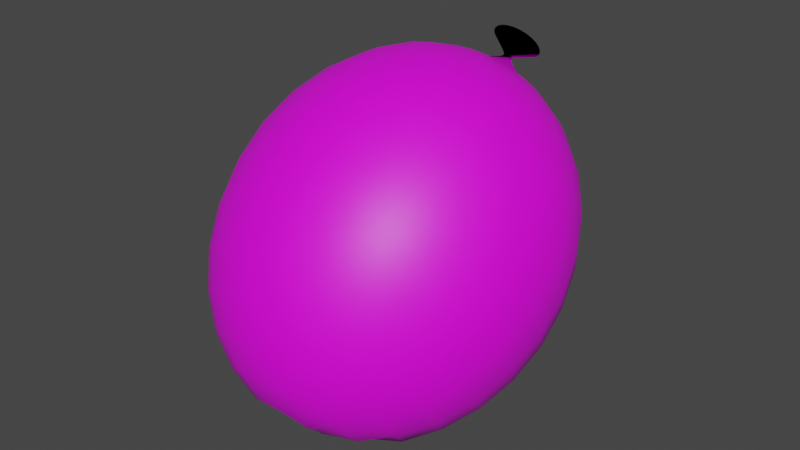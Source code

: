 # Source: Baloonfire.blend  (saved by Blender 3.6.11; exported with 4.5.12 LTS)
import bpy
from mathutils import Matrix  # noqa: F401  (used for matrix-valued properties, if any)

bpy.ops.wm.read_factory_settings(use_empty=True)
scene = bpy.context.scene
scene.name = 'Scene'

# ---- collections
col_collection = bpy.data.collections.new('Collection'); scene.collection.children.link(col_collection)

# ---- images (referenced by path relative to the original .blend; pixels are not part of the script)
import os
ASSET_DIR = os.environ.get("B2B_ASSET_DIR", "")  # directory of the original .blend (textures are referenced by path, not embedded)
HERE = os.path.dirname(os.path.abspath(__file__))  # packed textures are extracted next to this script under _unpacked/

def load_image(name, relpath, width, height, colorspace="sRGB"):
    """Load a texture the original file referenced (path relative to the .blend, or extracted next to this script)."""
    p = next((c for c in (os.path.join(HERE, relpath), os.path.join(ASSET_DIR, relpath)) if relpath and os.path.exists(c)), "")
    if p:
        img = bpy.data.images.load(p, check_existing=True)
        img.name = name
    else:  # same state as the original file: an image datablock whose file is absent (Cycles renders it pink)
        img = bpy.data.images.new(name, width, height)
        img.source = "FILE"
        img.filepath = "//" + (relpath or name)
    img.colorspace_settings.name = colorspace
    return img
img_dungeons_2_texture_01_a_png = load_image('Dungeons_2_Texture_01_A.png', 'Dungeons_2_Texture_01_A.png', 1024, 1024, 'sRGB')

# ---- materials (node trees are filled in below, after node groups)
mat_material = bpy.data.materials.new('Material')
mat_material.alpha_threshold = 0.0
mat_material.use_transparent_shadow = False
mat_material.roughness = 0.5
mat_material.line_color = (0.0, 0.0, 0.0, 1.0)

# ---- material node trees
mat_material.use_nodes = True; mat_material.node_tree.nodes.clear()
_N = mat_material.node_tree.nodes; _L = mat_material.node_tree.links
n0 = _N.new('ShaderNodeOutputMaterial'); n0.name = 'Material Output'; n0.location = (300, 300)
n1 = _N.new('ShaderNodeBsdfPrincipled'); n1.name = 'Principled BSDF'; n1.location = (10, 300)
n1.distribution = 'GGX'
n1.subsurface_method = 'RANDOM_WALK_SKIN'
n1.inputs[3].default_value = 1.45
n1.inputs[27].default_value = (0.0, 0.0, 0.0, 1.0)
n1.inputs[28].default_value = 1.0
n2 = _N.new('ShaderNodeTexImage'); n2.name = 'Image Texture'; n2.location = (-357, 132)
n2.image = img_dungeons_2_texture_01_a_png
_L.new(n1.outputs[0], n0.inputs[0])
_L.new(n2.outputs[0], n1.inputs[0])
n0.is_active_output = True

# ---- world
world_world = bpy.data.worlds.new('World'); scene.world = world_world
world_world.use_nodes = True; world_world.node_tree.nodes.clear()
_N = world_world.node_tree.nodes; _L = world_world.node_tree.links
n0 = _N.new('ShaderNodeOutputWorld'); n0.name = 'World Output'; n0.location = (300, 300)
n1 = _N.new('ShaderNodeBackground'); n1.name = 'Background'; n1.location = (10, 300)
n1.inputs[0].default_value = (0.05088, 0.05088, 0.05088, 1.0)
_L.new(n1.outputs[0], n0.inputs[0])
n0.is_active_output = True
world_world.color = (0.05088, 0.05088, 0.05088)
world_world.use_sun_shadow = False
world_world.sun_shadow_jitter_overblur = 0.0

# ---- meshes
me_sphere = bpy.data.meshes.new('Sphere')
me_sphere.from_pydata([(0.0, 0.9079, 0.5812), (0.0, 1.029, 0.2337), (0.0, 0.9606, -0.1499), (0.0, 0.8575, -0.3345), (0.0, 0.714, -0.5034), (-0.005998, 0.5196, -0.6356), (0.002379, 0.2659, -0.6895), (0.005869, 0.03591, -0.7267), (0.009304, -0.1829, -0.7526), (0.009352, -0.3862, -0.7627), (0.008153, -0.5716, -0.7396), (0.00518, -0.738, -0.696), (0.05609, 0.9025, 0.5858), (0.1097, 0.9812, 0.4251), (0.1586, 1.014, 0.2469), (0.2005, 0.9994, 0.05897), (0.2337, 0.9382, -0.1305), (0.2566, 0.8329, -0.3132), (0.2585, 0.6627, -0.4595), (0.2663, 0.5211, -0.6285), (0.239, 0.2504, -0.6869), (0.2106, 0.02023, -0.7179), (0.1793, -0.1962, -0.7462), (0.1393, -0.3973, -0.7549), (0.09866, -0.5798, -0.7501), (0.05018, -0.7431, -0.7008), (0.108, 0.8868, 0.5994), (0.2113, 0.9504, 0.4518), (0.3054, 0.9694, 0.2854), (0.3861, 0.9431, 0.1077), (0.45, 0.8726, -0.07372), (0.4942, 0.761, -0.2508), (0.5167, 0.613, -0.4159), (0.525, 0.441, -0.5659), (0.47, 0.2023, -0.6369), (0.4191, -0.01945, -0.7015), (0.3538, -0.2312, -0.7425), (0.27, -0.4282, -0.7466), (0.186, -0.6035, -0.7418), (0.0952, -0.7606, -0.7096), (0.1519, 0.8619, 0.621), (0.2973, 0.9016, 0.494), (0.4296, 0.899, 0.3464), (0.5431, 0.854, 0.1848), (0.6329, 0.7688, 0.01617), (0.6951, 0.6469, -0.1521), (0.7268, 0.4938, -0.3127), (0.7268, 0.3161, -0.4585), (0.6951, 0.1216, -0.5832), (0.6329, -0.08123, -0.6814), (0.5431, -0.2835, -0.7487), (0.4017, -0.4802, -0.7369), (0.2672, -0.6458, -0.7259), (0.1376, -0.791, -0.7135), (0.1846, 0.8296, 0.649), (0.3611, 0.8385, 0.5486), (0.5219, 0.8077, 0.4254), (0.6598, 0.7387, 0.2847), (0.7689, 0.6344, 0.1325), (0.8444, 0.4993, -0.02431), (0.883, 0.3395, -0.179), (0.883, 0.1618, -0.3249), (0.8444, -0.02601, -0.4554), (0.7689, -0.2156, -0.565), (0.6598, -0.3988, -0.6489), (0.5219, -0.5676, -0.7033), (0.3404, -0.7063, -0.7), (0.1732, -0.8217, -0.6979), (0.2036, 0.7924, 0.6812), (0.3982, 0.7657, 0.6117), (0.5755, 0.7025, 0.5165), (0.7276, 0.6057, 0.3998), (0.8479, 0.4793, 0.2668), (0.9312, 0.3291, 0.1231), (0.9737, 0.1614, -0.0249), (0.9737, -0.01627, -0.1707), (0.9312, -0.1963, -0.308), (0.8479, -0.3707, -0.4308), (0.7276, -0.5319, -0.5337), (0.5755, -0.6728, -0.6122), (0.3982, -0.7874, -0.6629), (0.193, -0.8578, -0.671), (0.2074, 0.753, 0.7153), (0.4058, 0.6886, 0.6784), (0.5864, 0.5911, 0.613), (0.7414, 0.4648, 0.5218), (0.864, 0.3152, 0.4089), (0.9488, 0.1488, 0.2792), (0.9922, -0.02706, 0.1383), (0.9922, -0.2048, -0.00753), (0.9488, -0.3765, -0.152), (0.864, -0.5348, -0.2887), (0.7414, -0.6727, -0.4117), (0.5864, -0.7842, -0.5157), (0.4058, -0.8645, -0.5961), (0.1991, -0.8988, -0.6413), (0.1959, 0.7143, 0.7488), (0.3833, 0.6129, 0.7439), (0.5538, 0.4818, 0.7076), (0.7002, 0.3266, 0.6415), (0.816, 0.1541, 0.5483), (0.8961, -0.02808, 0.4323), (0.9371, -0.212, 0.2985), (0.9371, -0.3897, 0.1526), (0.8961, -0.5534, 0.001192), (0.816, -0.6959, -0.1492), (0.7002, -0.8109, -0.2921), (0.5538, -0.8935, -0.4211), (0.3833, -0.9401, -0.5306), (0.1959, -0.9486, -0.6159), (0.1699, 0.6792, 0.7791), (0.3323, 0.5443, 0.8033), (0.4802, 0.3826, 0.7935), (0.6071, 0.2012, 0.75), (0.7075, 0.008048, 0.6748), (0.777, -0.1885, 0.5712), (0.8125, -0.3798, 0.4437), (0.8125, -0.5575, 0.2979), (0.777, -0.7138, 0.1401), (0.7075, -0.842, -0.02276), (0.6071, -0.9363, -0.1835), (0.4802, -0.9927, -0.3352), (0.3323, -1.009, -0.4712), (0.1699, -0.9836, -0.5855), (0.1312, 0.6504, 0.8041), (0.2567, 0.4879, 0.8522), (0.3709, 0.301, 0.8641), (0.469, 0.09806, 0.8393), (0.5465, -0.1122, 0.7789), (0.6002, -0.3205, 0.6855), (0.6276, -0.5179, 0.5633), (0.6276, -0.6956, 0.4174), (0.6002, -0.8459, 0.2544), (0.5465, -0.9622, 0.08135), (0.469, -1.039, -0.09421), (0.3709, -1.074, -0.2646), (0.2567, -1.065, -0.4223), (0.1312, -1.013, -0.5605), (0.08283, 0.6298, 0.8219), (0.162, 0.4477, 0.887), (0.2342, 0.243, 0.9144), (0.2961, 0.02471, 0.9029), (0.345, -0.1977, 0.8529), (0.3789, -0.4144, 0.7668), (0.3962, -0.616, 0.6483), (0.3962, -0.7937, 0.5024), (0.3789, -0.9397, 0.3357), (0.345, -1.048, 0.1554), (0.2961, -1.113, -0.03069), (0.2342, -1.132, -0.2143), (0.162, -1.105, -0.3876), (0.08283, -1.033, -0.5428), (0.02831, 0.6192, 0.8311), (0.05538, 0.4269, 0.905), (0.08004, 0.2129, 0.9405), (0.1012, -0.01338, 0.9358), (0.1179, -0.2421, 0.8914), (0.1295, -0.4632, 0.809), (0.1354, -0.667, 0.6924), (0.1354, -0.8447, 0.5466), (0.1295, -0.9885, 0.3779), (0.1179, -1.092, 0.1938), (0.1012, -1.151, 0.002284), (0.08004, -1.162, -0.1883), (0.05538, -1.126, -0.3695), (0.02831, -1.044, -0.5335), (-0.02831, 0.6192, 0.8311), (-0.05538, 0.4269, 0.905), (-0.08004, 0.2129, 0.9405), (-0.1012, -0.01338, 0.9358), (-0.1179, -0.2421, 0.8914), (-0.1295, -0.4632, 0.809), (-0.1354, -0.667, 0.6924), (-0.1354, -0.8447, 0.5466), (-0.1295, -0.9885, 0.3779), (-0.1179, -1.092, 0.1938), (-0.1012, -1.151, 0.002284), (-0.08004, -1.162, -0.1883), (-0.05538, -1.126, -0.3695), (-0.02831, -1.044, -0.5335), (-0.08283, 0.6298, 0.8219), (-0.162, 0.4477, 0.887), (-0.2342, 0.243, 0.9144), (-0.2961, 0.02471, 0.9029), (-0.345, -0.1977, 0.8529), (-0.3789, -0.4144, 0.7668), (-0.3962, -0.616, 0.6483), (-0.3962, -0.7937, 0.5024), (-0.3789, -0.9397, 0.3357), (-0.345, -1.048, 0.1554), (-0.2961, -1.113, -0.03069), (-0.2342, -1.132, -0.2143), (-0.162, -1.105, -0.3876), (-0.08283, -1.033, -0.5428), (0.00284, -0.8901, -0.635), (-0.1312, 0.6504, 0.8041), (-0.2567, 0.4879, 0.8522), (-0.3709, 0.301, 0.8641), (-0.469, 0.09806, 0.8393), (-0.5465, -0.1122, 0.7789), (-0.6002, -0.3205, 0.6855), (-0.6276, -0.5179, 0.5633), (-0.6276, -0.6956, 0.4174), (-0.6002, -0.8459, 0.2544), (-0.5465, -0.9622, 0.08135), (-0.469, -1.039, -0.09421), (-0.3709, -1.074, -0.2646), (-0.2567, -1.065, -0.4223), (-0.1312, -1.012, -0.5605), (-0.1699, 0.6792, 0.7791), (-0.3323, 0.5443, 0.8033), (-0.4802, 0.3826, 0.7935), (-0.6071, 0.2012, 0.75), (-0.7075, 0.008048, 0.6748), (-0.777, -0.1885, 0.5712), (-0.8125, -0.3798, 0.4437), (-0.8125, -0.5575, 0.2979), (-0.777, -0.7138, 0.1401), (-0.7075, -0.842, -0.02276), (-0.6071, -0.9363, -0.1835), (-0.4802, -0.9927, -0.3352), (-0.3323, -1.009, -0.4712), (-0.1637, -0.9646, -0.5718), (-0.1959, 0.7143, 0.7488), (-0.3833, 0.6129, 0.7439), (-0.5538, 0.4818, 0.7076), (-0.7002, 0.3266, 0.6415), (-0.816, 0.1541, 0.5483), (-0.8961, -0.02808, 0.4323), (-0.9371, -0.212, 0.2985), (-0.9371, -0.3897, 0.1526), (-0.8961, -0.5534, 0.001191), (-0.816, -0.6959, -0.1492), (-0.7002, -0.8109, -0.2921), (-0.5538, -0.8935, -0.4211), (-0.3833, -0.9401, -0.5306), (-0.1853, -0.9206, -0.5933), (-0.2074, 0.753, 0.7153), (-0.4058, 0.6886, 0.6784), (-0.5864, 0.5911, 0.613), (-0.7414, 0.4648, 0.5218), (-0.864, 0.3152, 0.4089), (-0.9488, 0.1488, 0.2792), (-0.9922, -0.02706, 0.1383), (-0.9922, -0.2048, -0.00753), (-0.9488, -0.3765, -0.152), (-0.864, -0.5348, -0.2887), (-0.7414, -0.6727, -0.4117), (-0.5864, -0.7842, -0.5157), (-0.3963, -0.8553, -0.5884), (-0.1945, -0.8805, -0.6218), (-0.2036, 0.7924, 0.6812), (-0.3982, 0.7657, 0.6117), (-0.5755, 0.7025, 0.5165), (-0.7276, 0.6057, 0.3998), (-0.8479, 0.4793, 0.2668), (-0.9312, 0.3291, 0.1231), (-0.9737, 0.1614, -0.0249), (-0.9737, -0.01627, -0.1707), (-0.9312, -0.1963, -0.308), (-0.8479, -0.3707, -0.4308), (-0.7276, -0.5319, -0.5337), (-0.562, -0.6692, -0.6023), (-0.3708, -0.7675, -0.6353), (-0.1883, -0.842, -0.6507), (-0.1846, 0.8296, 0.649), (-0.3611, 0.8385, 0.5486), (-0.5219, 0.8077, 0.4254), (-0.6598, 0.7387, 0.2847), (-0.7689, 0.6344, 0.1325), (-0.8444, 0.4993, -0.02431), (-0.883, 0.3395, -0.179), (-0.883, 0.1618, -0.3249), (-0.8444, -0.02601, -0.4554), (-0.7655, -0.2167, -0.5629), (-0.6102, -0.4071, -0.6054), (-0.4633, -0.5654, -0.6437), (-0.3159, -0.6948, -0.6692), (-0.1619, -0.8061, -0.6713), (-0.1519, 0.8619, 0.621), (-0.2973, 0.9016, 0.494), (-0.4296, 0.899, 0.3464), (-0.5431, 0.854, 0.1848), (-0.6329, 0.7688, 0.01617), (-0.6951, 0.6469, -0.1521), (-0.7268, 0.4938, -0.3127), (-0.7268, 0.3161, -0.4585), (-0.6951, 0.1216, -0.5832), (-0.5904, -0.107, -0.6332), (-0.4745, -0.3105, -0.6636), (-0.3596, -0.4879, -0.6846), (-0.245, -0.6403, -0.6943), (-0.1247, -0.7776, -0.6845), (-0.108, 0.8868, 0.5994), (-0.2113, 0.9504, 0.4518), (-0.3054, 0.9694, 0.2854), (-0.3861, 0.9431, 0.1077), (-0.45, 0.8726, -0.07372), (-0.4942, 0.761, -0.2508), (-0.5167, 0.613, -0.4159), (-0.5173, 0.4355, -0.5619), (-0.4645, 0.1987, -0.6357), (-0.4079, -0.02465, -0.6954), (-0.33, -0.2394, -0.7152), (-0.2479, -0.4321, -0.7222), (-0.1658, -0.6034, -0.7133), (-0.08273, -0.7554, -0.689), (-0.05609, 0.9025, 0.5858), (-0.1097, 0.9812, 0.4251), (-0.1586, 1.014, 0.2469), (-0.2005, 0.9994, 0.05897), (-0.2337, 0.9382, -0.1305), (-0.2566, 0.8329, -0.3132), (-0.2683, 0.6884, -0.4811), (-0.2708, 0.5102, -0.6321), (-0.2336, 0.2559, -0.6873), (-0.1992, 0.02288, -0.724), (-0.1613, -0.1991, -0.7432), (-0.1214, -0.4003, -0.7442), (-0.08027, -0.58, -0.7254), (-0.03907, -0.7419, -0.6911), (2.533e-07, 0.9917, 0.416), (2.98e-07, 1.019, 0.04233), (-0.007226, 0.853, 0.9629), (2.925e-08, 0.8939, 0.8143), (-0.04874, 0.8584, 0.9583), (-0.08664, 0.8714, 0.947), (-0.1181, 0.891, 0.93), (-0.1408, 0.9158, 0.9085), (-0.1531, 0.944, 0.8841), (-0.154, 0.9734, 0.8586), (-0.1435, 1.002, 0.8339), (-0.1224, 1.027, 0.8119), (-0.09214, 1.048, 0.7941), (-0.05508, 1.062, 0.7818), (-0.01393, 1.069, 0.7761), (0.02825, 1.067, 0.7773), (0.06833, 1.058, 0.7853), (0.1033, 1.042, 0.7996), (0.1307, 1.019, 0.819), (0.1484, 0.9925, 0.8422), (0.155, 0.9634, 0.8674), (0.1502, 0.9341, 0.8927), (0.1342, 0.9069, 0.9163), (0.1083, 0.8836, 0.9364), (0.0743, 0.8661, 0.9516), (0.03483, 0.8557, 0.9606)], [], [(9, 8, 22, 23), (2, 322, 15, 16), (10, 9, 23, 24), (3, 2, 16, 17), (11, 10, 24, 25), (4, 3, 17, 18), (194, 11, 25), (5, 4, 18, 19), (68, 54, 328, 329), (6, 5, 19, 20), (321, 0, 12, 13), (7, 6, 20, 21), (1, 321, 13, 14), (8, 7, 21, 22), (322, 1, 14, 15), (15, 14, 28, 29), (23, 22, 36, 37), (16, 15, 29, 30), (24, 23, 37, 38), (17, 16, 30, 31), (25, 24, 38, 39), (18, 17, 31, 32), (194, 25, 39), (19, 18, 32, 33), (26, 12, 325, 326), (20, 19, 33, 34), (13, 12, 26, 27), (21, 20, 34, 35), (14, 13, 27, 28), (22, 21, 35, 36), (35, 34, 48, 49), (28, 27, 41, 42), (36, 35, 49, 50), (29, 28, 42, 43), (37, 36, 50, 51), (30, 29, 43, 44), (38, 37, 51, 52), (31, 30, 44, 45), (39, 38, 52, 53), (32, 31, 45, 46), (194, 39, 53), (33, 32, 46, 47), (0, 307, 346, 323), (34, 33, 47, 48), (27, 26, 40, 41), (48, 47, 61, 62), (41, 40, 54, 55), (49, 48, 62, 63), (42, 41, 55, 56), (50, 49, 63, 64), (43, 42, 56, 57), (51, 50, 64, 65), (44, 43, 57, 58), (52, 51, 65, 66), (45, 44, 58, 59), (53, 52, 66, 67), (46, 45, 59, 60), (194, 53, 67), (47, 46, 60, 61), (195, 180, 337, 338), (194, 67, 81), (61, 60, 74, 75), (307, 293, 345, 346), (62, 61, 75, 76), (55, 54, 68, 69), (63, 62, 76, 77), (56, 55, 69, 70), (64, 63, 77, 78), (57, 56, 70, 71), (65, 64, 78, 79), (58, 57, 71, 72), (66, 65, 79, 80), (59, 58, 72, 73), (67, 66, 80, 81), (60, 59, 73, 74), (73, 72, 86, 87), (81, 80, 94, 95), (74, 73, 87, 88), (194, 81, 95), (75, 74, 88, 89), (293, 279, 344, 345), (76, 75, 89, 90), (69, 68, 82, 83), (77, 76, 90, 91), (70, 69, 83, 84), (78, 77, 91, 92), (71, 70, 84, 85), (79, 78, 92, 93), (72, 71, 85, 86), (80, 79, 93, 94), (93, 92, 106, 107), (86, 85, 99, 100), (94, 93, 107, 108), (87, 86, 100, 101), (95, 94, 108, 109), (88, 87, 101, 102), (194, 95, 109), (89, 88, 102, 103), (124, 110, 332, 333), (90, 89, 103, 104), (83, 82, 96, 97), (91, 90, 104, 105), (84, 83, 97, 98), (92, 91, 105, 106), (85, 84, 98, 99), (98, 97, 111, 112), (106, 105, 119, 120), (99, 98, 112, 113), (107, 106, 120, 121), (100, 99, 113, 114), (108, 107, 121, 122), (101, 100, 114, 115), (109, 108, 122, 123), (102, 101, 115, 116), (194, 109, 123), (103, 102, 116, 117), (265, 251, 342, 343), (104, 103, 117, 118), (97, 96, 110, 111), (105, 104, 118, 119), (118, 117, 131, 132), (111, 110, 124, 125), (119, 118, 132, 133), (112, 111, 125, 126), (120, 119, 133, 134), (113, 112, 126, 127), (121, 120, 134, 135), (114, 113, 127, 128), (122, 121, 135, 136), (115, 114, 128, 129), (123, 122, 136, 137), (116, 115, 129, 130), (194, 123, 137), (117, 116, 130, 131), (223, 209, 339, 340), (194, 137, 151), (131, 130, 144, 145), (251, 237, 341, 342), (132, 131, 145, 146), (125, 124, 138, 139), (133, 132, 146, 147), (126, 125, 139, 140), (134, 133, 147, 148), (127, 126, 140, 141), (135, 134, 148, 149), (128, 127, 141, 142), (136, 135, 149, 150), (129, 128, 142, 143), (137, 136, 150, 151), (130, 129, 143, 144), (151, 150, 164, 165), (144, 143, 157, 158), (194, 151, 165), (145, 144, 158, 159), (209, 195, 338, 339), (146, 145, 159, 160), (139, 138, 152, 153), (147, 146, 160, 161), (140, 139, 153, 154), (148, 147, 161, 162), (141, 140, 154, 155), (149, 148, 162, 163), (142, 141, 155, 156), (150, 149, 163, 164), (143, 142, 156, 157), (156, 155, 169, 170), (164, 163, 177, 178), (157, 156, 170, 171), (165, 164, 178, 179), (158, 157, 171, 172), (194, 165, 179), (159, 158, 172, 173), (237, 223, 340, 341), (160, 159, 173, 174), (153, 152, 166, 167), (161, 160, 174, 175), (154, 153, 167, 168), (162, 161, 175, 176), (155, 154, 168, 169), (163, 162, 176, 177), (176, 175, 189, 190), (169, 168, 182, 183), (177, 176, 190, 191), (170, 169, 183, 184), (178, 177, 191, 192), (171, 170, 184, 185), (179, 178, 192, 193), (172, 171, 185, 186), (194, 179, 193), (173, 172, 186, 187), (279, 265, 343, 344), (174, 173, 187, 188), (167, 166, 180, 181), (175, 174, 188, 189), (168, 167, 181, 182), (181, 180, 195, 196), (189, 188, 203, 204), (182, 181, 196, 197), (190, 189, 204, 205), (183, 182, 197, 198), (191, 190, 205, 206), (184, 183, 198, 199), (192, 191, 206, 207), (185, 184, 199, 200), (193, 192, 207, 208), (186, 185, 200, 201), (194, 193, 208), (187, 186, 201, 202), (180, 166, 336, 337), (188, 187, 202, 203), (202, 201, 215, 216), (12, 0, 323, 325), (203, 202, 216, 217), (196, 195, 209, 210), (204, 203, 217, 218), (197, 196, 210, 211), (205, 204, 218, 219), (198, 197, 211, 212), (206, 205, 219, 220), (199, 198, 212, 213), (207, 206, 220, 221), (200, 199, 213, 214), (208, 207, 221, 222), (201, 200, 214, 215), (194, 208, 222), (222, 221, 235, 236), (215, 214, 228, 229), (194, 222, 236), (216, 215, 229, 230), (54, 40, 327, 328), (217, 216, 230, 231), (210, 209, 223, 224), (218, 217, 231, 232), (211, 210, 224, 225), (219, 218, 232, 233), (212, 211, 225, 226), (220, 219, 233, 234), (213, 212, 226, 227), (221, 220, 234, 235), (214, 213, 227, 228), (235, 234, 248, 249), (228, 227, 241, 242), (236, 235, 249, 250), (229, 228, 242, 243), (194, 236, 250), (230, 229, 243, 244), (138, 124, 333, 334), (231, 230, 244, 245), (224, 223, 237, 238), (232, 231, 245, 246), (225, 224, 238, 239), (233, 232, 246, 247), (226, 225, 239, 240), (234, 233, 247, 248), (227, 226, 240, 241), (240, 239, 253, 254), (248, 247, 261, 262), (241, 240, 254, 255), (249, 248, 262, 263), (242, 241, 255, 256), (250, 249, 263, 264), (243, 242, 256, 257), (194, 250, 264), (244, 243, 257, 258), (166, 152, 335, 336), (245, 244, 258, 259), (238, 237, 251, 252), (246, 245, 259, 260), (239, 238, 252, 253), (247, 246, 260, 261), (260, 259, 273, 274), (253, 252, 266, 267), (261, 260, 274, 275), (254, 253, 267, 268), (262, 261, 275, 276), (255, 254, 268, 269), (263, 262, 276, 277), (256, 255, 269, 270), (264, 263, 277, 278), (257, 256, 270, 271), (194, 264, 278), (258, 257, 271, 272), (110, 96, 331, 332), (259, 258, 272, 273), (252, 251, 265, 266), (152, 138, 334, 335), (273, 272, 286, 287), (266, 265, 279, 280), (274, 273, 287, 288), (267, 266, 280, 281), (275, 274, 288, 289), (268, 267, 281, 282), (276, 275, 289, 290), (269, 268, 282, 283), (277, 276, 290, 291), (270, 269, 283, 284), (278, 277, 291, 292), (271, 270, 284, 285), (194, 278, 292), (272, 271, 285, 286), (285, 284, 298, 299), (194, 292, 306), (286, 285, 299, 300), (96, 82, 330, 331), (287, 286, 300, 301), (280, 279, 293, 294), (288, 287, 301, 302), (281, 280, 294, 295), (289, 288, 302, 303), (282, 281, 295, 296), (290, 289, 303, 304), (283, 282, 296, 297), (291, 290, 304, 305), (284, 283, 297, 298), (292, 291, 305, 306), (305, 304, 318, 319), (298, 297, 311, 312), (306, 305, 319, 320), (299, 298, 312, 313), (194, 306, 320), (300, 299, 313, 314), (82, 68, 329, 330), (301, 300, 314, 315), (294, 293, 307, 308), (302, 301, 315, 316), (295, 294, 308, 309), (303, 302, 316, 317), (296, 295, 309, 310), (304, 303, 317, 318), (297, 296, 310, 311), (318, 317, 8, 9), (311, 310, 322, 2), (319, 318, 9, 10), (312, 311, 2, 3), (320, 319, 10, 11), (313, 312, 3, 4), (194, 320, 11), (314, 313, 4, 5), (40, 26, 326, 327), (315, 314, 5, 6), (308, 307, 0, 321), (316, 315, 6, 7), (309, 308, 321, 1), (317, 316, 7, 8), (310, 309, 1, 322), (323, 324, 325), (325, 324, 326), (326, 324, 327), (327, 324, 328), (328, 324, 329), (329, 324, 330), (330, 324, 331), (331, 324, 332), (332, 324, 333), (333, 324, 334), (334, 324, 335), (335, 324, 336), (336, 324, 337), (337, 324, 338), (338, 324, 339), (339, 324, 340), (340, 324, 341), (341, 324, 342), (342, 324, 343), (343, 324, 344), (344, 324, 345), (345, 324, 346), (346, 324, 323)])
me_sphere.polygons.foreach_set('use_smooth', [True] * 368)
_uv = me_sphere.uv_layers.new(name='UVMap')
_uv.uv.foreach_set('vector', [0.1404, 0.4634, 0.1404, 0.4636, 0.1403, 0.4636, 0.1403, 0.4634, 0.1404, 0.4648, 0.1404, 0.465, 0.1403, 0.465, 0.1403, 0.4648, 0.1404, 0.4632, 0.1404, 0.4634, 0.1403, 0.4634, 0.1403, 0.4632, 0.1404, 0.4646, 0.1404, 0.4648, 0.1403, 0.4648, 0.1403, 0.4646, 0.1404, 0.463, 0.1404, 0.4632, 0.1403, 0.4632, 0.1403, 0.463, 0.1404, 0.4644, 0.1404, 0.4646, 0.1403, 0.4646, 0.1403, 0.4644, 0.1403, 0.4628, 0.1404, 0.463, 0.1403, 0.463, 0.1404, 0.4642, 0.1404, 0.4644, 0.1403, 0.4644, 0.1403, 0.4642, 0.1397, 0.4656, 0.1399, 0.4656, 0.1399, 0.4656, 0.1397, 0.4656, 0.1404, 0.464, 0.1404, 0.4642, 0.1403, 0.4642, 0.1403, 0.464, 0.1404, 0.4654, 0.1404, 0.4656, 0.1403, 0.4656, 0.1403, 0.4654, 0.1404, 0.4638, 0.1404, 0.464, 0.1403, 0.464, 0.1403, 0.4638, 0.1404, 0.4652, 0.1404, 0.4654, 0.1403, 0.4654, 0.1403, 0.4652, 0.1404, 0.4636, 0.1404, 0.4638, 0.1403, 0.4638, 0.1403, 0.4636, 0.1404, 0.465, 0.1404, 0.4652, 0.1403, 0.4652, 0.1403, 0.465, 0.1403, 0.465, 0.1403, 0.4652, 0.1401, 0.4652, 0.1401, 0.465, 0.1403, 0.4634, 0.1403, 0.4636, 0.1401, 0.4636, 0.1401, 0.4634, 0.1403, 0.4648, 0.1403, 0.465, 0.1401, 0.465, 0.1401, 0.4648, 0.1403, 0.4632, 0.1403, 0.4634, 0.1401, 0.4634, 0.1401, 0.4632, 0.1403, 0.4646, 0.1403, 0.4648, 0.1401, 0.4648, 0.1401, 0.4646, 0.1403, 0.463, 0.1403, 0.4632, 0.1401, 0.4632, 0.1401, 0.463, 0.1403, 0.4644, 0.1403, 0.4646, 0.1401, 0.4646, 0.1401, 0.4644, 0.1402, 0.4628, 0.1403, 0.463, 0.1401, 0.463, 0.1403, 0.4642, 0.1403, 0.4644, 0.1401, 0.4644, 0.1401, 0.4642, 0.1401, 0.4656, 0.1403, 0.4656, 0.1403, 0.4656, 0.1401, 0.4656, 0.1403, 0.464, 0.1403, 0.4642, 0.1401, 0.4642, 0.1401, 0.464, 0.1403, 0.4654, 0.1403, 0.4656, 0.1401, 0.4656, 0.1401, 0.4654, 0.1403, 0.4638, 0.1403, 0.464, 0.1401, 0.464, 0.1401, 0.4638, 0.1403, 0.4652, 0.1403, 0.4654, 0.1401, 0.4654, 0.1401, 0.4652, 0.1403, 0.4636, 0.1403, 0.4638, 0.1401, 0.4638, 0.1401, 0.4636, 0.1401, 0.4638, 0.1401, 0.464, 0.14, 0.464, 0.14, 0.4638, 0.1401, 0.4652, 0.1401, 0.4654, 0.14, 0.4654, 0.14, 0.4652, 0.1401, 0.4636, 0.1401, 0.4638, 0.14, 0.4638, 0.14, 0.4636, 0.1401, 0.465, 0.1401, 0.4652, 0.14, 0.4652, 0.14, 0.465, 0.1401, 0.4634, 0.1401, 0.4636, 0.14, 0.4636, 0.14, 0.4634, 0.1401, 0.4648, 0.1401, 0.465, 0.14, 0.465, 0.14, 0.4648, 0.1401, 0.4632, 0.1401, 0.4634, 0.14, 0.4634, 0.14, 0.4632, 0.1401, 0.4646, 0.1401, 0.4648, 0.14, 0.4648, 0.14, 0.4646, 0.1401, 0.463, 0.1401, 0.4632, 0.14, 0.4632, 0.14, 0.463, 0.1401, 0.4644, 0.1401, 0.4646, 0.14, 0.4646, 0.14, 0.4644, 0.1401, 0.4628, 0.1401, 0.463, 0.14, 0.463, 0.1401, 0.4642, 0.1401, 0.4644, 0.14, 0.4644, 0.14, 0.4642, 0.1404, 0.4656, 0.1405, 0.4656, 0.1405, 0.4656, 0.1404, 0.4656, 0.1401, 0.464, 0.1401, 0.4642, 0.14, 0.4642, 0.14, 0.464, 0.1401, 0.4654, 0.1401, 0.4656, 0.14, 0.4656, 0.14, 0.4654, 0.14, 0.464, 0.14, 0.4642, 0.1399, 0.4642, 0.1399, 0.464, 0.14, 0.4654, 0.14, 0.4656, 0.1399, 0.4656, 0.1399, 0.4654, 0.14, 0.4638, 0.14, 0.464, 0.1399, 0.464, 0.1399, 0.4638, 0.14, 0.4652, 0.14, 0.4654, 0.1399, 0.4654, 0.1399, 0.4652, 0.14, 0.4636, 0.14, 0.4638, 0.1399, 0.4638, 0.1399, 0.4636, 0.14, 0.465, 0.14, 0.4652, 0.1399, 0.4652, 0.1399, 0.465, 0.14, 0.4634, 0.14, 0.4636, 0.1399, 0.4636, 0.1399, 0.4634, 0.14, 0.4648, 0.14, 0.465, 0.1399, 0.465, 0.1399, 0.4648, 0.14, 0.4632, 0.14, 0.4634, 0.1399, 0.4634, 0.1399, 0.4632, 0.14, 0.4646, 0.14, 0.4648, 0.1399, 0.4648, 0.1399, 0.4646, 0.14, 0.463, 0.14, 0.4632, 0.1399, 0.4632, 0.1399, 0.463, 0.14, 0.4644, 0.14, 0.4646, 0.1399, 0.4646, 0.1399, 0.4644, 0.1399, 0.4628, 0.14, 0.463, 0.1399, 0.463, 0.14, 0.4642, 0.14, 0.4644, 0.1399, 0.4644, 0.1399, 0.4642, 0.1385, 0.4656, 0.1387, 0.4656, 0.1387, 0.4656, 0.1385, 0.4656, 0.1398, 0.4628, 0.1399, 0.463, 0.1397, 0.463, 0.1399, 0.4642, 0.1399, 0.4644, 0.1397, 0.4644, 0.1397, 0.4642, 0.1405, 0.4656, 0.1407, 0.4656, 0.1407, 0.4656, 0.1405, 0.4656, 0.1399, 0.464, 0.1399, 0.4642, 0.1397, 0.4642, 0.1397, 0.464, 0.1399, 0.4654, 0.1399, 0.4656, 0.1397, 0.4656, 0.1397, 0.4654, 0.1399, 0.4638, 0.1399, 0.464, 0.1397, 0.464, 0.1397, 0.4638, 0.1399, 0.4652, 0.1399, 0.4654, 0.1397, 0.4654, 0.1397, 0.4652, 0.1399, 0.4636, 0.1399, 0.4638, 0.1397, 0.4638, 0.1397, 0.4636, 0.1399, 0.465, 0.1399, 0.4652, 0.1397, 0.4652, 0.1397, 0.465, 0.1399, 0.4634, 0.1399, 0.4636, 0.1397, 0.4636, 0.1397, 0.4634, 0.1399, 0.4648, 0.1399, 0.465, 0.1397, 0.465, 0.1397, 0.4648, 0.1399, 0.4632, 0.1399, 0.4634, 0.1397, 0.4634, 0.1397, 0.4632, 0.1399, 0.4646, 0.1399, 0.4648, 0.1397, 0.4648, 0.1397, 0.4646, 0.1399, 0.463, 0.1399, 0.4632, 0.1397, 0.4632, 0.1397, 0.463, 0.1399, 0.4644, 0.1399, 0.4646, 0.1397, 0.4646, 0.1397, 0.4644, 0.1397, 0.4646, 0.1397, 0.4648, 0.1396, 0.4648, 0.1396, 0.4646, 0.1397, 0.463, 0.1397, 0.4632, 0.1396, 0.4632, 0.1396, 0.463, 0.1397, 0.4644, 0.1397, 0.4646, 0.1396, 0.4646, 0.1396, 0.4644, 0.1397, 0.4628, 0.1397, 0.463, 0.1396, 0.463, 0.1397, 0.4642, 0.1397, 0.4644, 0.1396, 0.4644, 0.1396, 0.4642, 0.1407, 0.4656, 0.1408, 0.4656, 0.1408, 0.4656, 0.1407, 0.4656, 0.1397, 0.464, 0.1397, 0.4642, 0.1396, 0.4642, 0.1396, 0.464, 0.1397, 0.4654, 0.1397, 0.4656, 0.1396, 0.4656, 0.1396, 0.4654, 0.1397, 0.4638, 0.1397, 0.464, 0.1396, 0.464, 0.1396, 0.4638, 0.1397, 0.4652, 0.1397, 0.4654, 0.1396, 0.4654, 0.1396, 0.4652, 0.1397, 0.4636, 0.1397, 0.4638, 0.1396, 0.4638, 0.1396, 0.4636, 0.1397, 0.465, 0.1397, 0.4652, 0.1396, 0.4652, 0.1396, 0.465, 0.1397, 0.4634, 0.1397, 0.4636, 0.1396, 0.4636, 0.1396, 0.4634, 0.1397, 0.4648, 0.1397, 0.465, 0.1396, 0.465, 0.1396, 0.4648, 0.1397, 0.4632, 0.1397, 0.4634, 0.1396, 0.4634, 0.1396, 0.4632, 0.1396, 0.4634, 0.1396, 0.4636, 0.1395, 0.4636, 0.1395, 0.4634, 0.1396, 0.4648, 0.1396, 0.465, 0.1395, 0.465, 0.1395, 0.4648, 0.1396, 0.4632, 0.1396, 0.4634, 0.1395, 0.4634, 0.1395, 0.4632, 0.1396, 0.4646, 0.1396, 0.4648, 0.1395, 0.4648, 0.1395, 0.4646, 0.1396, 0.463, 0.1396, 0.4632, 0.1395, 0.4632, 0.1395, 0.463, 0.1396, 0.4644, 0.1396, 0.4646, 0.1395, 0.4646, 0.1395, 0.4644, 0.1395, 0.4628, 0.1396, 0.463, 0.1395, 0.463, 0.1396, 0.4642, 0.1396, 0.4644, 0.1395, 0.4644, 0.1395, 0.4642, 0.1392, 0.4656, 0.1393, 0.4656, 0.1393, 0.4656, 0.1392, 0.4656, 0.1396, 0.464, 0.1396, 0.4642, 0.1395, 0.4642, 0.1395, 0.464, 0.1396, 0.4654, 0.1396, 0.4656, 0.1395, 0.4656, 0.1395, 0.4654, 0.1396, 0.4638, 0.1396, 0.464, 0.1395, 0.464, 0.1395, 0.4638, 0.1396, 0.4652, 0.1396, 0.4654, 0.1395, 0.4654, 0.1395, 0.4652, 0.1396, 0.4636, 0.1396, 0.4638, 0.1395, 0.4638, 0.1395, 0.4636, 0.1396, 0.465, 0.1396, 0.4652, 0.1395, 0.4652, 0.1395, 0.465, 0.1395, 0.4652, 0.1395, 0.4654, 0.1393, 0.4654, 0.1393, 0.4652, 0.1395, 0.4636, 0.1395, 0.4638, 0.1393, 0.4638, 0.1393, 0.4636, 0.1395, 0.465, 0.1395, 0.4652, 0.1393, 0.4652, 0.1393, 0.465, 0.1395, 0.4634, 0.1395, 0.4636, 0.1393, 0.4636, 0.1393, 0.4634, 0.1395, 0.4648, 0.1395, 0.465, 0.1393, 0.465, 0.1393, 0.4648, 0.1395, 0.4632, 0.1395, 0.4634, 0.1393, 0.4634, 0.1393, 0.4632, 0.1395, 0.4646, 0.1395, 0.4648, 0.1393, 0.4648, 0.1393, 0.4646, 0.1395, 0.463, 0.1395, 0.4632, 0.1393, 0.4632, 0.1393, 0.463, 0.1395, 0.4644, 0.1395, 0.4646, 0.1393, 0.4646, 0.1393, 0.4644, 0.1394, 0.4628, 0.1395, 0.463, 0.1393, 0.463, 0.1395, 0.4642, 0.1395, 0.4644, 0.1393, 0.4644, 0.1393, 0.4642, 0.1409, 0.4656, 0.141, 0.4656, 0.141, 0.4656, 0.1409, 0.4656, 0.1395, 0.464, 0.1395, 0.4642, 0.1393, 0.4642, 0.1393, 0.464, 0.1395, 0.4654, 0.1395, 0.4656, 0.1393, 0.4656, 0.1393, 0.4654, 0.1395, 0.4638, 0.1395, 0.464, 0.1393, 0.464, 0.1393, 0.4638, 0.1393, 0.464, 0.1393, 0.4642, 0.1392, 0.4642, 0.1392, 0.464, 0.1393, 0.4654, 0.1393, 0.4656, 0.1392, 0.4656, 0.1392, 0.4654, 0.1393, 0.4638, 0.1393, 0.464, 0.1392, 0.464, 0.1392, 0.4638, 0.1393, 0.4652, 0.1393, 0.4654, 0.1392, 0.4654, 0.1392, 0.4652, 0.1393, 0.4636, 0.1393, 0.4638, 0.1392, 0.4638, 0.1392, 0.4636, 0.1393, 0.465, 0.1393, 0.4652, 0.1392, 0.4652, 0.1392, 0.465, 0.1393, 0.4634, 0.1393, 0.4636, 0.1392, 0.4636, 0.1392, 0.4634, 0.1393, 0.4648, 0.1393, 0.465, 0.1392, 0.465, 0.1392, 0.4648, 0.1393, 0.4632, 0.1393, 0.4634, 0.1392, 0.4634, 0.1392, 0.4632, 0.1393, 0.4646, 0.1393, 0.4648, 0.1392, 0.4648, 0.1392, 0.4646, 0.1393, 0.463, 0.1393, 0.4632, 0.1392, 0.4632, 0.1392, 0.463, 0.1393, 0.4644, 0.1393, 0.4646, 0.1392, 0.4646, 0.1392, 0.4644, 0.1393, 0.4628, 0.1393, 0.463, 0.1392, 0.463, 0.1393, 0.4642, 0.1393, 0.4644, 0.1392, 0.4644, 0.1392, 0.4642, 0.1383, 0.4656, 0.1384, 0.4656, 0.1384, 0.4656, 0.1383, 0.4656, 0.1391, 0.4628, 0.1392, 0.463, 0.1391, 0.463, -0.0675, -0.02179, -0.0675, -0.02159, -0.06763, -0.02159, -0.06763, -0.02179, 0.141, 0.4656, 0.1412, 0.4656, 0.1412, 0.4656, 0.141, 0.4656, 0.1392, 0.464, 0.1392, 0.4642, 0.1391, 0.4642, 0.1391, 0.464, 0.1392, 0.4654, 0.1392, 0.4656, 0.1391, 0.4656, 0.1391, 0.4654, 0.1392, 0.4638, 0.1392, 0.464, 0.1391, 0.464, 0.1391, 0.4638, 0.1392, 0.4652, 0.1392, 0.4654, 0.1391, 0.4654, 0.1391, 0.4652, 0.1392, 0.4636, 0.1392, 0.4638, 0.1391, 0.4638, 0.1391, 0.4636, 0.1392, 0.465, 0.1392, 0.4652, 0.1391, 0.4652, 0.1391, 0.465, 0.1392, 0.4634, 0.1392, 0.4636, 0.1391, 0.4636, 0.1391, 0.4634, 0.1392, 0.4648, 0.1392, 0.465, 0.1391, 0.465, 0.1391, 0.4648, 0.1392, 0.4632, 0.1392, 0.4634, 0.1391, 0.4634, 0.1391, 0.4632, 0.1392, 0.4646, 0.1392, 0.4648, 0.1391, 0.4648, 0.1391, 0.4646, 0.1392, 0.463, 0.1392, 0.4632, 0.1391, 0.4632, 0.1391, 0.463, -0.0675, -0.02159, -0.0675, -0.02139, -0.06763, -0.02139, -0.06763, -0.02159, 0.1391, 0.463, 0.1391, 0.4632, 0.1389, 0.4632, 0.1389, 0.463, -0.06763, -0.02159, -0.06763, -0.02139, -0.06776, -0.02139, -0.06776, -0.02159, 0.139, 0.4628, 0.1391, 0.463, 0.1389, 0.463, -0.06763, -0.02179, -0.06763, -0.02159, -0.06776, -0.02159, -0.06776, -0.02179, 0.1384, 0.4656, 0.1385, 0.4656, 0.1385, 0.4656, 0.1384, 0.4656, 0.1391, 0.464, 0.1391, 0.4642, 0.1389, 0.4642, 0.1389, 0.464, 0.1391, 0.4654, 0.1391, 0.4656, 0.1389, 0.4656, 0.1389, 0.4654, 0.1391, 0.4638, 0.1391, 0.464, 0.1389, 0.464, 0.1389, 0.4638, 0.1391, 0.4652, 0.1391, 0.4654, 0.1389, 0.4654, 0.1389, 0.4652, 0.1391, 0.4636, 0.1391, 0.4638, 0.1389, 0.4638, 0.1389, 0.4636, 0.1391, 0.465, 0.1391, 0.4652, 0.1389, 0.4652, 0.1389, 0.465, 0.1391, 0.4634, 0.1391, 0.4636, 0.1389, 0.4636, 0.1389, 0.4634, 0.1391, 0.4648, 0.1391, 0.465, 0.1389, 0.465, 0.1389, 0.4648, 0.1391, 0.4632, 0.1391, 0.4634, 0.1389, 0.4634, 0.1389, 0.4632, 0.1391, 0.4646, 0.1391, 0.4648, 0.1389, 0.4648, 0.1389, 0.4646, 0.1389, 0.4648, 0.1389, 0.465, 0.1388, 0.465, 0.1388, 0.4648, 0.1389, 0.4632, 0.1389, 0.4634, 0.1388, 0.4634, 0.1388, 0.4632, 0.1389, 0.4646, 0.1389, 0.4648, 0.1388, 0.4648, 0.1388, 0.4646, 0.1389, 0.463, 0.1389, 0.4632, 0.1388, 0.4632, 0.1388, 0.463, 0.1389, 0.4644, 0.1389, 0.4646, 0.1388, 0.4646, 0.1388, 0.4644, 0.1389, 0.4628, 0.1389, 0.463, 0.1388, 0.463, 0.1389, 0.4642, 0.1389, 0.4644, 0.1388, 0.4644, 0.1388, 0.4642, 0.1382, 0.4656, 0.1383, 0.4656, 0.1383, 0.4656, 0.1382, 0.4656, 0.1389, 0.464, 0.1389, 0.4642, 0.1388, 0.4642, 0.1388, 0.464, 0.1389, 0.4654, 0.1389, 0.4656, 0.1388, 0.4656, 0.1388, 0.4654, 0.1389, 0.4638, 0.1389, 0.464, 0.1388, 0.464, 0.1388, 0.4638, 0.1389, 0.4652, 0.1389, 0.4654, 0.1388, 0.4654, 0.1388, 0.4652, 0.1389, 0.4636, 0.1389, 0.4638, 0.1388, 0.4638, 0.1388, 0.4636, 0.1389, 0.465, 0.1389, 0.4652, 0.1388, 0.4652, 0.1388, 0.465, 0.1389, 0.4634, 0.1389, 0.4636, 0.1388, 0.4636, 0.1388, 0.4634, 0.1388, 0.4636, 0.1388, 0.4638, 0.1387, 0.4638, 0.1387, 0.4636, 0.1388, 0.465, 0.1388, 0.4652, 0.1387, 0.4652, 0.1387, 0.465, 0.1388, 0.4634, 0.1388, 0.4636, 0.1387, 0.4636, 0.1387, 0.4634, 0.1388, 0.4648, 0.1388, 0.465, 0.1387, 0.465, 0.1387, 0.4648, 0.1388, 0.4632, 0.1388, 0.4634, 0.1387, 0.4634, 0.1387, 0.4632, 0.1388, 0.4646, 0.1388, 0.4648, 0.1387, 0.4648, 0.1387, 0.4646, 0.1388, 0.463, 0.1388, 0.4632, 0.1387, 0.4632, 0.1387, 0.463, -0.06789, -0.02159, -0.06789, -0.02139, -0.06803, -0.02139, -0.06803, -0.02159, 0.1387, 0.4628, 0.1388, 0.463, 0.1387, 0.463, -0.06789, -0.02179, -0.06789, -0.02159, -0.06803, -0.02159, -0.06803, -0.02179, 0.1408, 0.4656, 0.1409, 0.4656, 0.1409, 0.4656, 0.1408, 0.4656, 0.1388, 0.464, 0.1388, 0.4642, 0.1387, 0.4642, 0.1387, 0.464, 0.1388, 0.4654, 0.1388, 0.4656, 0.1387, 0.4656, 0.1387, 0.4654, 0.1388, 0.4638, 0.1388, 0.464, 0.1387, 0.464, 0.1387, 0.4638, 0.1388, 0.4652, 0.1388, 0.4654, 0.1387, 0.4654, 0.1387, 0.4652, 0.1387, 0.4654, 0.1387, 0.4656, 0.1385, 0.4656, 0.1385, 0.4654, 0.1387, 0.4638, 0.1387, 0.464, 0.1385, 0.464, 0.1385, 0.4638, 0.1387, 0.4652, 0.1387, 0.4654, 0.1385, 0.4654, 0.1385, 0.4652, 0.1387, 0.4636, 0.1387, 0.4638, 0.1385, 0.4638, 0.1385, 0.4636, 0.1387, 0.465, 0.1387, 0.4652, 0.1385, 0.4652, 0.1385, 0.465, 0.1387, 0.4634, 0.1387, 0.4636, 0.1385, 0.4636, 0.1385, 0.4634, 0.1387, 0.4648, 0.1387, 0.465, 0.1385, 0.465, 0.1385, 0.4648, 0.1387, 0.4632, 0.1387, 0.4634, 0.1385, 0.4634, 0.1385, 0.4632, 0.1387, 0.4646, 0.1387, 0.4648, 0.1385, 0.4648, 0.1385, 0.4646, 0.1387, 0.463, 0.1387, 0.4632, 0.1385, 0.4632, 0.1385, 0.463, -0.06803, -0.02159, -0.06803, -0.02139, -0.06816, -0.02139, -0.06816, -0.02159, 0.1386, 0.4628, 0.1387, 0.463, 0.1385, 0.463, -0.06803, -0.02179, -0.06803, -0.02159, -0.06816, -0.02159, -0.06816, -0.02179, 0.1387, 0.4656, 0.1388, 0.4656, 0.1388, 0.4656, 0.1387, 0.4656, 0.1387, 0.464, 0.1387, 0.4642, 0.1385, 0.4642, 0.1385, 0.464, 0.1385, 0.4642, 0.1385, 0.4644, 0.1384, 0.4644, 0.1384, 0.4642, 0.1403, 0.4656, 0.1404, 0.4656, 0.1404, 0.4656, 0.1403, 0.4656, 0.1385, 0.464, 0.1385, 0.4642, 0.1384, 0.4642, 0.1384, 0.464, 0.1385, 0.4654, 0.1385, 0.4656, 0.1384, 0.4656, 0.1384, 0.4654, 0.1385, 0.4638, 0.1385, 0.464, 0.1384, 0.464, 0.1384, 0.4638, 0.1385, 0.4652, 0.1385, 0.4654, 0.1384, 0.4654, 0.1384, 0.4652, 0.1385, 0.4636, 0.1385, 0.4638, 0.1384, 0.4638, 0.1384, 0.4636, 0.1385, 0.465, 0.1385, 0.4652, 0.1384, 0.4652, 0.1384, 0.465, 0.1385, 0.4634, 0.1385, 0.4636, 0.1384, 0.4636, 0.1384, 0.4634, 0.1385, 0.4648, 0.1385, 0.465, 0.1384, 0.465, 0.1384, 0.4648, 0.1385, 0.4632, 0.1385, 0.4634, 0.1384, 0.4634, 0.1384, 0.4632, 0.1385, 0.4646, 0.1385, 0.4648, 0.1384, 0.4648, 0.1384, 0.4646, 0.1385, 0.463, 0.1385, 0.4632, 0.1384, 0.4632, 0.1384, 0.463, 0.1385, 0.4644, 0.1385, 0.4646, 0.1384, 0.4646, 0.1384, 0.4644, 0.1385, 0.4628, 0.1385, 0.463, 0.1384, 0.463, 0.1384, 0.463, 0.1384, 0.4632, 0.1383, 0.4632, 0.1383, 0.463, 0.1384, 0.4644, 0.1384, 0.4646, 0.1383, 0.4646, 0.1383, 0.4644, 0.1384, 0.4628, 0.1384, 0.463, 0.1383, 0.463, 0.1384, 0.4642, 0.1384, 0.4644, 0.1383, 0.4644, 0.1383, 0.4642, 0.1399, 0.4656, 0.14, 0.4656, 0.14, 0.4656, 0.1399, 0.4656, 0.1384, 0.464, 0.1384, 0.4642, 0.1383, 0.4642, 0.1383, 0.464, 0.1384, 0.4654, 0.1384, 0.4656, 0.1383, 0.4656, 0.1383, 0.4654, 0.1384, 0.4638, 0.1384, 0.464, 0.1383, 0.464, 0.1383, 0.4638, 0.1384, 0.4652, 0.1384, 0.4654, 0.1383, 0.4654, 0.1383, 0.4652, 0.1384, 0.4636, 0.1384, 0.4638, 0.1383, 0.4638, 0.1383, 0.4636, 0.1384, 0.465, 0.1384, 0.4652, 0.1383, 0.4652, 0.1383, 0.465, 0.1384, 0.4634, 0.1384, 0.4636, 0.1383, 0.4636, 0.1383, 0.4634, 0.1384, 0.4648, 0.1384, 0.465, 0.1383, 0.465, 0.1383, 0.4648, 0.1384, 0.4632, 0.1384, 0.4634, 0.1383, 0.4634, 0.1383, 0.4632, 0.1384, 0.4646, 0.1384, 0.4648, 0.1383, 0.4648, 0.1383, 0.4646, 0.1383, 0.4632, 0.1383, 0.4634, 0.1382, 0.4634, 0.1382, 0.4632, 0.1383, 0.4646, 0.1383, 0.4648, 0.1382, 0.4648, 0.1382, 0.4646, 0.1383, 0.463, 0.1383, 0.4632, 0.1382, 0.4632, 0.1382, 0.463, 0.1383, 0.4644, 0.1383, 0.4646, 0.1382, 0.4646, 0.1382, 0.4644, 0.1382, 0.4628, 0.1383, 0.463, 0.1382, 0.463, 0.1383, 0.4642, 0.1383, 0.4644, 0.1382, 0.4644, 0.1382, 0.4642, 0.1391, 0.4656, 0.1392, 0.4656, 0.1392, 0.4656, 0.1391, 0.4656, 0.1383, 0.464, 0.1383, 0.4642, 0.1382, 0.4642, 0.1382, 0.464, 0.1383, 0.4654, 0.1383, 0.4656, 0.1382, 0.4656, 0.1382, 0.4654, 0.1383, 0.4638, 0.1383, 0.464, 0.1382, 0.464, 0.1382, 0.4638, 0.1383, 0.4652, 0.1383, 0.4654, 0.1382, 0.4654, 0.1382, 0.4652, 0.1383, 0.4636, 0.1383, 0.4638, 0.1382, 0.4638, 0.1382, 0.4636, 0.1383, 0.465, 0.1383, 0.4652, 0.1382, 0.4652, 0.1382, 0.465, 0.1383, 0.4634, 0.1383, 0.4636, 0.1382, 0.4636, 0.1382, 0.4634, 0.1383, 0.4648, 0.1383, 0.465, 0.1382, 0.465, 0.1382, 0.4648, 0.1412, 0.465, 0.1412, 0.4652, 0.141, 0.4652, 0.141, 0.465, 0.1412, 0.4634, 0.1412, 0.4636, 0.141, 0.4636, 0.141, 0.4634, 0.1412, 0.4648, 0.1412, 0.465, 0.141, 0.465, 0.141, 0.4648, 0.1412, 0.4632, 0.1412, 0.4634, 0.141, 0.4634, 0.141, 0.4632, 0.1412, 0.4646, 0.1412, 0.4648, 0.141, 0.4648, 0.141, 0.4646, 0.1412, 0.463, 0.1412, 0.4632, 0.141, 0.4632, 0.141, 0.463, 0.1412, 0.4644, 0.1412, 0.4646, 0.141, 0.4646, 0.141, 0.4644, 0.1411, 0.4628, 0.1412, 0.463, 0.141, 0.463, 0.1412, 0.4642, 0.1412, 0.4644, 0.141, 0.4644, 0.141, 0.4642, 0.1388, 0.4656, 0.1389, 0.4656, 0.1389, 0.4656, 0.1388, 0.4656, 0.1412, 0.464, 0.1412, 0.4642, 0.141, 0.4642, 0.141, 0.464, 0.1412, 0.4654, 0.1412, 0.4656, 0.141, 0.4656, 0.141, 0.4654, 0.1412, 0.4638, 0.1412, 0.464, 0.141, 0.464, 0.141, 0.4638, 0.1412, 0.4652, 0.1412, 0.4654, 0.141, 0.4654, 0.141, 0.4652, 0.1412, 0.4636, 0.1412, 0.4638, 0.141, 0.4638, 0.141, 0.4636, 0.141, 0.4638, 0.141, 0.464, 0.1409, 0.464, 0.1409, 0.4638, 0.141, 0.4652, 0.141, 0.4654, 0.1409, 0.4654, 0.1409, 0.4652, 0.141, 0.4636, 0.141, 0.4638, 0.1409, 0.4638, 0.1409, 0.4636, 0.141, 0.465, 0.141, 0.4652, 0.1409, 0.4652, 0.1409, 0.465, 0.141, 0.4634, 0.141, 0.4636, 0.1409, 0.4636, 0.1409, 0.4634, 0.141, 0.4648, 0.141, 0.465, 0.1409, 0.465, 0.1409, 0.4648, 0.141, 0.4632, 0.141, 0.4634, 0.1409, 0.4634, 0.1409, 0.4632, 0.141, 0.4646, 0.141, 0.4648, 0.1409, 0.4648, 0.1409, 0.4646, 0.141, 0.463, 0.141, 0.4632, 0.1409, 0.4632, 0.1409, 0.463, 0.141, 0.4644, 0.141, 0.4646, 0.1409, 0.4646, 0.1409, 0.4644, 0.141, 0.4628, 0.141, 0.463, 0.1409, 0.463, 0.141, 0.4642, 0.141, 0.4644, 0.1409, 0.4644, 0.1409, 0.4642, 0.1393, 0.4656, 0.1395, 0.4656, 0.1395, 0.4656, 0.1393, 0.4656, 0.141, 0.464, 0.141, 0.4642, 0.1409, 0.4642, 0.1409, 0.464, 0.141, 0.4654, 0.141, 0.4656, 0.1409, 0.4656, 0.1409, 0.4654, 0.1389, 0.4656, 0.1391, 0.4656, 0.1391, 0.4656, 0.1389, 0.4656, 0.1409, 0.464, 0.1409, 0.4642, 0.1408, 0.4642, 0.1408, 0.464, 0.1409, 0.4654, 0.1409, 0.4656, 0.1408, 0.4656, 0.1408, 0.4654, 0.1409, 0.4638, 0.1409, 0.464, 0.1408, 0.464, 0.1408, 0.4638, 0.1409, 0.4652, 0.1409, 0.4654, 0.1408, 0.4654, 0.1408, 0.4652, 0.1409, 0.4636, 0.1409, 0.4638, 0.1408, 0.4638, 0.1408, 0.4636, 0.1409, 0.465, 0.1409, 0.4652, 0.1408, 0.4652, 0.1408, 0.465, 0.1409, 0.4634, 0.1409, 0.4636, 0.1408, 0.4636, 0.1408, 0.4634, 0.1409, 0.4648, 0.1409, 0.465, 0.1408, 0.465, 0.1408, 0.4648, 0.1409, 0.4632, 0.1409, 0.4634, 0.1408, 0.4634, 0.1408, 0.4632, 0.1409, 0.4646, 0.1409, 0.4648, 0.1408, 0.4648, 0.1408, 0.4646, 0.1409, 0.463, 0.1409, 0.4632, 0.1408, 0.4632, 0.1408, 0.463, 0.1409, 0.4644, 0.1409, 0.4646, 0.1408, 0.4646, 0.1408, 0.4644, 0.1408, 0.4628, 0.1409, 0.463, 0.1408, 0.463, 0.1409, 0.4642, 0.1409, 0.4644, 0.1408, 0.4644, 0.1408, 0.4642, 0.1408, 0.4644, 0.1408, 0.4646, 0.1407, 0.4646, 0.1407, 0.4644, 0.1407, 0.4628, 0.1408, 0.463, 0.1407, 0.463, 0.1408, 0.4642, 0.1408, 0.4644, 0.1407, 0.4644, 0.1407, 0.4642, 0.1395, 0.4656, 0.1396, 0.4656, 0.1396, 0.4656, 0.1395, 0.4656, 0.1408, 0.464, 0.1408, 0.4642, 0.1407, 0.4642, 0.1407, 0.464, 0.1408, 0.4654, 0.1408, 0.4656, 0.1407, 0.4656, 0.1407, 0.4654, 0.1408, 0.4638, 0.1408, 0.464, 0.1407, 0.464, 0.1407, 0.4638, 0.1408, 0.4652, 0.1408, 0.4654, 0.1407, 0.4654, 0.1407, 0.4652, 0.1408, 0.4636, 0.1408, 0.4638, 0.1407, 0.4638, 0.1407, 0.4636, 0.1408, 0.465, 0.1408, 0.4652, 0.1407, 0.4652, 0.1407, 0.465, 0.1408, 0.4634, 0.1408, 0.4636, 0.1407, 0.4636, 0.1407, 0.4634, 0.1408, 0.4648, 0.1408, 0.465, 0.1407, 0.465, 0.1407, 0.4648, 0.1408, 0.4632, 0.1408, 0.4634, 0.1407, 0.4634, 0.1407, 0.4632, 0.1408, 0.4646, 0.1408, 0.4648, 0.1407, 0.4648, 0.1407, 0.4646, 0.1408, 0.463, 0.1408, 0.4632, 0.1407, 0.4632, 0.1407, 0.463, 0.1407, 0.4632, 0.1407, 0.4634, 0.1405, 0.4634, 0.1405, 0.4632, 0.1407, 0.4646, 0.1407, 0.4648, 0.1405, 0.4648, 0.1405, 0.4646, 0.1407, 0.463, 0.1407, 0.4632, 0.1405, 0.4632, 0.1405, 0.463, 0.1407, 0.4644, 0.1407, 0.4646, 0.1405, 0.4646, 0.1405, 0.4644, 0.1406, 0.4628, 0.1407, 0.463, 0.1405, 0.463, 0.1407, 0.4642, 0.1407, 0.4644, 0.1405, 0.4644, 0.1405, 0.4642, 0.1396, 0.4656, 0.1397, 0.4656, 0.1397, 0.4656, 0.1396, 0.4656, 0.1407, 0.464, 0.1407, 0.4642, 0.1405, 0.4642, 0.1405, 0.464, 0.1407, 0.4654, 0.1407, 0.4656, 0.1405, 0.4656, 0.1405, 0.4654, 0.1407, 0.4638, 0.1407, 0.464, 0.1405, 0.464, 0.1405, 0.4638, 0.1407, 0.4652, 0.1407, 0.4654, 0.1405, 0.4654, 0.1405, 0.4652, 0.1407, 0.4636, 0.1407, 0.4638, 0.1405, 0.4638, 0.1405, 0.4636, 0.1407, 0.465, 0.1407, 0.4652, 0.1405, 0.4652, 0.1405, 0.465, 0.1407, 0.4634, 0.1407, 0.4636, 0.1405, 0.4636, 0.1405, 0.4634, 0.1407, 0.4648, 0.1407, 0.465, 0.1405, 0.465, 0.1405, 0.4648, 0.1405, 0.4634, 0.1405, 0.4636, 0.1404, 0.4636, 0.1404, 0.4634, 0.1405, 0.4648, 0.1405, 0.465, 0.1404, 0.465, 0.1404, 0.4648, 0.1405, 0.4632, 0.1405, 0.4634, 0.1404, 0.4634, 0.1404, 0.4632, 0.1405, 0.4646, 0.1405, 0.4648, 0.1404, 0.4648, 0.1404, 0.4646, 0.1405, 0.463, 0.1405, 0.4632, 0.1404, 0.4632, 0.1404, 0.463, 0.1405, 0.4644, 0.1405, 0.4646, 0.1404, 0.4646, 0.1404, 0.4644, 0.1405, 0.4628, 0.1405, 0.463, 0.1404, 0.463, 0.1405, 0.4642, 0.1405, 0.4644, 0.1404, 0.4644, 0.1404, 0.4642, 0.14, 0.4656, 0.1401, 0.4656, 0.1401, 0.4656, 0.14, 0.4656, 0.1405, 0.464, 0.1405, 0.4642, 0.1404, 0.4642, 0.1404, 0.464, 0.1405, 0.4654, 0.1405, 0.4656, 0.1404, 0.4656, 0.1404, 0.4654, 0.1405, 0.4638, 0.1405, 0.464, 0.1404, 0.464, 0.1404, 0.4638, 0.1405, 0.4652, 0.1405, 0.4654, 0.1404, 0.4654, 0.1404, 0.4652, 0.1405, 0.4636, 0.1405, 0.4638, 0.1404, 0.4638, 0.1404, 0.4636, 0.1405, 0.465, 0.1405, 0.4652, 0.1404, 0.4652, 0.1404, 0.465, 0.1404, 0.4656, 0.1403, 0.4658, 0.1403, 0.4656, 0.1403, 0.4656, 0.1402, 0.4658, 0.1401, 0.4656, 0.1401, 0.4656, 0.1401, 0.4658, 0.14, 0.4656, 0.14, 0.4656, 0.1399, 0.4658, 0.1399, 0.4656, 0.1399, 0.4656, 0.1398, 0.4658, 0.1397, 0.4656, 0.1397, 0.4656, 0.1397, 0.4658, 0.1396, 0.4656, 0.1396, 0.4656, 0.1395, 0.4658, 0.1395, 0.4656, 0.1395, 0.4656, 0.1394, 0.4658, 0.1393, 0.4656, 0.1393, 0.4656, 0.1393, 0.4658, 0.1392, 0.4656, 0.1392, 0.4656, 0.1391, 0.4658, 0.1391, 0.4656, 0.1391, 0.4656, 0.139, 0.4658, 0.1389, 0.4656, 0.1389, 0.4656, 0.1389, 0.4658, 0.1388, 0.4656, 0.1388, 0.4656, 0.1387, 0.4658, 0.1387, 0.4656, 0.1387, 0.4656, 0.1386, 0.4658, 0.1385, 0.4656, 0.1385, 0.4656, 0.1385, 0.4658, 0.1384, 0.4656, 0.1384, 0.4656, 0.1384, 0.4658, 0.1383, 0.4656, 0.1383, 0.4656, 0.1382, 0.4658, 0.1382, 0.4656, 0.1412, 0.4656, 0.1411, 0.4658, 0.141, 0.4656, 0.141, 0.4656, 0.141, 0.4658, 0.1409, 0.4656, 0.1409, 0.4656, 0.1408, 0.4658, 0.1408, 0.4656, 0.1408, 0.4656, 0.1407, 0.4658, 0.1407, 0.4656, 0.1407, 0.4656, 0.1406, 0.4658, 0.1405, 0.4656, 0.1405, 0.4656, 0.1405, 0.4658, 0.1404, 0.4656])
me_sphere.materials.append(mat_material)
me_sphere.update()

# ---- objects
ob_sphere = bpy.data.objects.new('Sphere', me_sphere)

# ---- transforms, parenting, visibility, modifiers, constraints
ob_sphere.location = (0.0, 0.0, 0.0)
ob_sphere.rotation_euler = (-0.1015, -2.249e-17, 1.142e-18)
ob_sphere.scale = (1.0, 1.0, 1.186)

# ---- collection membership
col_collection.objects.link(ob_sphere)

# ---- scene / render settings (as saved in the file)
scene.frame_start = 1; scene.frame_end = 250; scene.frame_set(1)
scene.render.engine = 'BLENDER_EEVEE_NEXT'
scene.cycles.sampling_pattern = 'TABULATED_SOBOL'
scene.view_settings.view_transform = 'Filmic'
bpy.context.view_layer.update()

# ---- added for rendering (the .blend has no active camera and no usable light): camera, sun
cam_auto = bpy.data.cameras.new('AutoCamera')
cam_auto.lens = 50.0
cam_auto.sensor_width = 36.0
cam_auto.clip_end = 1000.0
ob_auto_camera = bpy.data.objects.new('AutoCamera', cam_auto)
scene.collection.objects.link(ob_auto_camera)
ob_auto_camera.location = (3.57716, -4.32715, 2.98465)
ob_auto_camera.rotation_euler = (1.09748, -7.21219e-08, 0.694738)
scene.camera = ob_auto_camera
light_auto_sun = bpy.data.lights.new('AutoSun', 'SUN')
light_auto_sun.energy = 3.0
light_auto_sun.angle = 0.0523599
ob_auto_sun = bpy.data.objects.new('AutoSun', light_auto_sun)
scene.collection.objects.link(ob_auto_sun)
ob_auto_sun.rotation_euler = (0.872665, 0.174533, 0.523599)
bpy.context.view_layer.update()
